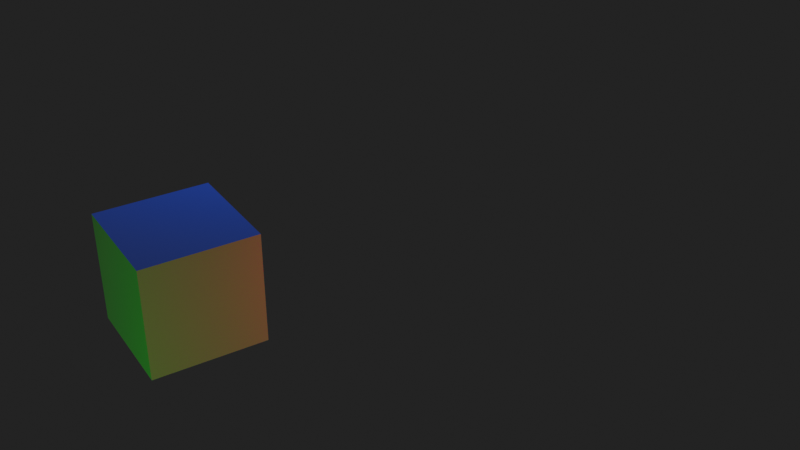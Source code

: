 # Source: Baking.blend  (saved by Blender 4.0.36; exported with 4.5.12 LTS)
import bpy
from mathutils import Matrix  # noqa: F401  (used for matrix-valued properties, if any)

bpy.ops.wm.read_factory_settings(use_empty=True)
scene = bpy.context.scene
scene.name = 'Scene'

# ---- collections
col_collection = bpy.data.collections.new('Collection'); scene.collection.children.link(col_collection)
col_cells = bpy.data.collections.new('Cells'); scene.collection.children.link(col_cells)

# ---- world
world_world = bpy.data.worlds.new('World'); scene.world = world_world
world_world.use_nodes = True; world_world.node_tree.nodes.clear()
_N = world_world.node_tree.nodes; _L = world_world.node_tree.links
n0 = _N.new('ShaderNodeOutputWorld'); n0.name = 'World Output'; n0.location = (300, 300)
n1 = _N.new('ShaderNodeBackground'); n1.name = 'Background'; n1.location = (10, 300)
n1.inputs[0].default_value = (0.0227, 0.0227, 0.0227, 1.0)
_L.new(n1.outputs[0], n0.inputs[0])
n0.is_active_output = True
world_world.color = (0.05088, 0.05088, 0.05088)
world_world.use_sun_shadow = False
world_world.sun_shadow_jitter_overblur = 0.0

# ---- cameras
cam_camera = bpy.data.cameras.new('Camera')
cam_camera.clip_end = 100.0
cam_camera.ortho_scale = 7.314

# ---- lights
light_light = bpy.data.lights.new('Light', 'POINT')
light_light.color = (0.02666, 0.04314, 1.0)
light_light.transmission_factor = 0.0
light_light.use_soft_falloff = False
light_light.energy = 1000.0
light_light.shadow_soft_size = 0.1
light_light.shadow_maximum_resolution = 0.006
light_light.use_absolute_resolution = True
light_light_001 = bpy.data.lights.new('Light.001', 'POINT')
light_light_001.color = (0.2078, 0.005901, 0.01161)
light_light_001.transmission_factor = 0.0
light_light_001.use_soft_falloff = False
light_light_001.energy = 1000.0
light_light_001.shadow_soft_size = 0.1
light_light_001.shadow_maximum_resolution = 0.006
light_light_001.use_absolute_resolution = True
light_light_002 = bpy.data.lights.new('Light.002', 'POINT')
light_light_002.color = (0.0, 0.5603, 0.001316)
light_light_002.transmission_factor = 0.0
light_light_002.use_soft_falloff = False
light_light_002.energy = 700.0
light_light_002.shadow_soft_size = 0.1
light_light_002.shadow_maximum_resolution = 0.006
light_light_002.use_absolute_resolution = True
light_light_003 = bpy.data.lights.new('Light.003', 'POINT')
light_light_003.color = (0.5601, 0.0, 0.4925)
light_light_003.transmission_factor = 0.0
light_light_003.use_soft_falloff = False
light_light_003.energy = 700.0
light_light_003.shadow_soft_size = 0.1
light_light_003.shadow_maximum_resolution = 0.006
light_light_003.use_absolute_resolution = True

# ---- meshes
me_cube_002 = bpy.data.meshes.new('Cube.002')
me_cube_002.from_pydata([(-1.0, -1.0, -1.0), (-1.0, -1.0, 1.0), (-1.0, 1.0, -1.0), (-1.0, 1.0, 1.0), (1.0, -1.0, -1.0), (1.0, -1.0, 1.0), (1.0, 1.0, -1.0), (1.0, 1.0, 1.0)], [], [(0, 1, 3, 2), (2, 3, 7, 6), (6, 7, 5, 4), (4, 5, 1, 0), (2, 6, 4, 0), (7, 3, 1, 5)])
_uv = me_cube_002.uv_layers.new(name='UVMap')
_uv.uv.foreach_set('vector', [0.375, 0.0, 0.625, 0.0, 0.625, 0.25, 0.375, 0.25, 0.375, 0.25, 0.625, 0.25, 0.625, 0.5, 0.375, 0.5, 0.375, 0.5, 0.625, 0.5, 0.625, 0.75, 0.375, 0.75, 0.375, 0.75, 0.625, 0.75, 0.625, 1.0, 0.375, 1.0, 0.125, 0.5, 0.375, 0.5, 0.375, 0.75, 0.125, 0.75, 0.625, 0.5, 0.875, 0.5, 0.875, 0.75, 0.625, 0.75])
me_cube_002.update()
me_cube_003 = bpy.data.meshes.new('Cube.003')
me_cube_003.from_pydata([(-1.0, -1.0, -1.0), (-1.0, -1.0, 1.0), (-1.0, 1.0, -1.0), (-1.0, 1.0, 1.0), (1.0, -1.0, -1.0), (1.0, -1.0, 1.0), (1.0, 1.0, -1.0), (1.0, 1.0, 1.0)], [], [(0, 1, 3, 2), (2, 3, 7, 6), (6, 7, 5, 4), (4, 5, 1, 0), (2, 6, 4, 0), (7, 3, 1, 5)])
_uv = me_cube_003.uv_layers.new(name='UVMap')
_uv.uv.foreach_set('vector', [0.375, 0.0, 0.625, 0.0, 0.625, 0.25, 0.375, 0.25, 0.375, 0.25, 0.625, 0.25, 0.625, 0.5, 0.375, 0.5, 0.375, 0.5, 0.625, 0.5, 0.625, 0.75, 0.375, 0.75, 0.375, 0.75, 0.625, 0.75, 0.625, 1.0, 0.375, 1.0, 0.125, 0.5, 0.375, 0.5, 0.375, 0.75, 0.125, 0.75, 0.625, 0.5, 0.875, 0.5, 0.875, 0.75, 0.625, 0.75])
me_cube_003.update()

# ---- objects
ob_light_back = bpy.data.objects.new('Light Back', light_light)
ob_camera = bpy.data.objects.new('Camera', cam_camera)
ob_image = bpy.data.objects.new('Image', me_cube_002)
ob_cube = bpy.data.objects.new('Cube', me_cube_003)
ob_light_inside = bpy.data.objects.new('Light Inside', light_light_001)
ob_light_close = bpy.data.objects.new('Light Close', light_light_002)
ob_light_far = bpy.data.objects.new('Light Far', light_light_003)
ob_info__8___2000 = bpy.data.objects.new('INFO: 8 / 2000', None)

# ---- transforms, parenting, visibility, modifiers, constraints
ob_light_back.location = (-5.068, 0.4615, 5.904)
ob_light_back.rotation_euler = (0.6503, 0.05522, 1.866)
ob_light_back.lock_rotations_4d = False
ob_light_back.empty_display_type = 'ARROWS'
ob_light_back.color = (0.0, 0.0, 0.0, 0.0)
ob_light_back.lineart.crease_threshold = 0.0
ob_camera.location = (14.62, -9.833, 9.653)
ob_camera.rotation_euler = (1.048, 9.143e-07, 1.01)
ob_camera.lock_rotations_4d = False
ob_camera.empty_display_type = 'ARROWS'
ob_camera.color = (0.0, 0.0, 0.0, 0.0)
ob_camera.display_type = 'WIRE'
ob_camera.lineart.crease_threshold = 0.0
ob_image.location = (0.0, -24.56, 0.0)
ob_cube.location = (0.0, -4.807, 0.0)
ob_cube.display_type = 'WIRE'
ob_light_inside.location = (3.652, -0.1528, 0.3395)
ob_light_inside.rotation_euler = (0.6503, 0.05522, 1.866)
ob_light_inside.lock_rotations_4d = False
ob_light_inside.empty_display_type = 'ARROWS'
ob_light_inside.color = (0.0, 0.0, 0.0, 0.0)
ob_light_inside.lineart.crease_threshold = 0.0
ob_light_close.location = (5.395, -11.63, -2.116)
ob_light_close.rotation_euler = (0.6503, 0.05522, 1.866)
ob_light_close.lock_rotations_4d = False
ob_light_close.empty_display_type = 'ARROWS'
ob_light_close.color = (0.0, 0.0, 0.0, 0.0)
ob_light_close.lineart.crease_threshold = 0.0
ob_light_far.location = (5.395, 11.53, -3.266)
ob_light_far.rotation_euler = (0.6503, 0.05522, 1.866)
ob_light_far.lock_rotations_4d = False
ob_light_far.empty_display_type = 'ARROWS'
ob_light_far.color = (0.0, 0.0, 0.0, 0.0)
ob_light_far.lineart.crease_threshold = 0.0
ob_info__8___2000.location = (0.7, 3.5, 2.1)
ob_info__8___2000.show_name = True
ob_info__8___2000.show_in_front = True

# ---- collection membership
col_collection.objects.link(ob_light_back)
col_collection.objects.link(ob_camera)
col_collection.objects.link(ob_image)
col_collection.objects.link(ob_cube)
col_collection.objects.link(ob_light_inside)
col_collection.objects.link(ob_light_close)
col_collection.objects.link(ob_light_far)
col_collection.objects.link(ob_info__8___2000)

# ---- scene / render settings (as saved in the file)
scene.camera = ob_camera
scene.frame_start = 1; scene.frame_end = 100; scene.frame_set(1)
scene.render.engine = 'BLENDER_EEVEE_NEXT'
scene.cycles.sampling_pattern = 'TABULATED_SOBOL'
bpy.context.view_layer.update()
